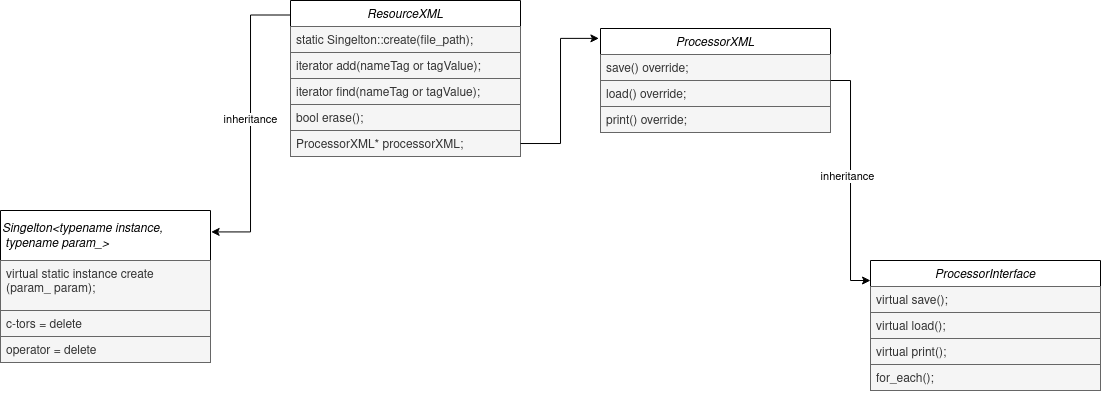

The diagram above was exported from draw.io. Its source (the exported page's mxGraphModel, read from the mxfile embedded in the PNG):
<mxGraphModel dx="1585" dy="660" grid="1" gridSize="10" guides="1" tooltips="1" connect="1" arrows="1" fold="1" page="0" pageScale="1" pageWidth="827" pageHeight="1169" background="none" math="0" shadow="0">
  <root>
    <mxCell id="WIyWlLk6GJQsqaUBKTNV-0" />
    <mxCell id="WIyWlLk6GJQsqaUBKTNV-1" parent="WIyWlLk6GJQsqaUBKTNV-0" />
    <mxCell id="HJg41ygHhyjI8MeKhslL-22" style="edgeStyle=orthogonalEdgeStyle;rounded=0;orthogonalLoop=1;jettySize=auto;html=1;exitX=0.003;exitY=0.093;exitDx=0;exitDy=0;exitPerimeter=0;entryX=1.003;entryY=0.141;entryDx=0;entryDy=0;entryPerimeter=0;" edge="1" parent="WIyWlLk6GJQsqaUBKTNV-1" source="zkfFHV4jXpPFQw0GAbJ--0" target="HJg41ygHhyjI8MeKhslL-0">
      <mxGeometry relative="1" as="geometry">
        <mxPoint x="160" y="220" as="targetPoint" />
      </mxGeometry>
    </mxCell>
    <mxCell id="HJg41ygHhyjI8MeKhslL-23" value="inheritance" style="edgeLabel;html=1;align=center;verticalAlign=middle;resizable=0;points=[];rotation=0;" vertex="1" connectable="0" parent="HJg41ygHhyjI8MeKhslL-22">
      <mxGeometry x="-0.0208" relative="1" as="geometry">
        <mxPoint as="offset" />
      </mxGeometry>
    </mxCell>
    <mxCell id="zkfFHV4jXpPFQw0GAbJ--0" value="ResourceXML" style="swimlane;fontStyle=2;align=center;verticalAlign=top;childLayout=stackLayout;horizontal=1;startSize=26;horizontalStack=0;resizeParent=1;resizeLast=0;collapsible=1;marginBottom=0;rounded=0;shadow=0;strokeWidth=1;fontColor=default;labelBackgroundColor=none;labelBorderColor=none;" parent="WIyWlLk6GJQsqaUBKTNV-1" vertex="1">
      <mxGeometry x="180" y="140" width="230" height="156" as="geometry">
        <mxRectangle x="230" y="140" width="160" height="26" as="alternateBounds" />
      </mxGeometry>
    </mxCell>
    <mxCell id="zkfFHV4jXpPFQw0GAbJ--2" value="static Singelton::create(file_path);" style="text;align=left;verticalAlign=top;spacingLeft=4;spacingRight=4;overflow=hidden;rotatable=0;points=[[0,0.5],[1,0.5]];portConstraint=eastwest;rounded=0;shadow=0;html=0;fontColor=#333333;labelBackgroundColor=none;labelBorderColor=none;fillColor=#f5f5f5;strokeColor=#666666;" parent="zkfFHV4jXpPFQw0GAbJ--0" vertex="1">
      <mxGeometry y="26" width="230" height="26" as="geometry" />
    </mxCell>
    <mxCell id="zkfFHV4jXpPFQw0GAbJ--3" value="iterator add(nameTag or tagValue);" style="text;align=left;verticalAlign=top;spacingLeft=4;spacingRight=4;overflow=hidden;rotatable=0;points=[[0,0.5],[1,0.5]];portConstraint=eastwest;rounded=0;shadow=0;html=0;fontColor=#333333;labelBackgroundColor=none;labelBorderColor=none;fillColor=#f5f5f5;strokeColor=#666666;" parent="zkfFHV4jXpPFQw0GAbJ--0" vertex="1">
      <mxGeometry y="52" width="230" height="26" as="geometry" />
    </mxCell>
    <mxCell id="HJg41ygHhyjI8MeKhslL-10" value="iterator find(nameTag or tagValue);" style="text;align=left;verticalAlign=top;spacingLeft=4;spacingRight=4;overflow=hidden;rotatable=0;points=[[0,0.5],[1,0.5]];portConstraint=eastwest;rounded=0;shadow=0;html=0;fontColor=#333333;labelBackgroundColor=none;labelBorderColor=none;fillColor=#f5f5f5;strokeColor=#666666;" vertex="1" parent="zkfFHV4jXpPFQw0GAbJ--0">
      <mxGeometry y="78" width="230" height="26" as="geometry" />
    </mxCell>
    <mxCell id="HJg41ygHhyjI8MeKhslL-12" value="bool erase();" style="text;align=left;verticalAlign=top;spacingLeft=4;spacingRight=4;overflow=hidden;rotatable=0;points=[[0,0.5],[1,0.5]];portConstraint=eastwest;rounded=0;shadow=0;html=0;fontColor=#333333;labelBackgroundColor=none;labelBorderColor=none;fillColor=#f5f5f5;strokeColor=#666666;" vertex="1" parent="zkfFHV4jXpPFQw0GAbJ--0">
      <mxGeometry y="104" width="230" height="26" as="geometry" />
    </mxCell>
    <mxCell id="HJg41ygHhyjI8MeKhslL-11" value="ProcessorXML* processorXML;" style="text;align=left;verticalAlign=top;spacingLeft=4;spacingRight=4;overflow=hidden;rotatable=0;points=[[0,0.5],[1,0.5]];portConstraint=eastwest;rounded=0;shadow=0;html=0;fontColor=#333333;labelBackgroundColor=none;labelBorderColor=none;fillColor=#f5f5f5;strokeColor=#666666;" vertex="1" parent="zkfFHV4jXpPFQw0GAbJ--0">
      <mxGeometry y="130" width="230" height="26" as="geometry" />
    </mxCell>
    <mxCell id="HJg41ygHhyjI8MeKhslL-0" value="&lt;div align=&quot;left&quot;&gt;Singelton&amp;lt;typename instance,&lt;/div&gt;&lt;div align=&quot;left&quot;&gt;&amp;nbsp;typename param_&amp;gt;&lt;/div&gt;" style="swimlane;fontStyle=2;align=left;verticalAlign=middle;childLayout=stackLayout;horizontal=1;startSize=50;horizontalStack=0;resizeParent=1;resizeLast=0;collapsible=1;marginBottom=0;rounded=0;shadow=0;strokeWidth=1;fontColor=default;labelBackgroundColor=none;labelBorderColor=none;html=1;" vertex="1" parent="WIyWlLk6GJQsqaUBKTNV-1">
      <mxGeometry x="-110" y="350" width="210" height="152" as="geometry">
        <mxRectangle x="230" y="140" width="160" height="26" as="alternateBounds" />
      </mxGeometry>
    </mxCell>
    <mxCell id="HJg41ygHhyjI8MeKhslL-1" value="virtual static instance create&#10;(param_ param);" style="text;align=left;verticalAlign=top;spacingLeft=4;spacingRight=4;overflow=hidden;rotatable=0;points=[[0,0.5],[1,0.5]];portConstraint=eastwest;labelBackgroundColor=none;labelBorderColor=none;fillColor=#f5f5f5;fontColor=#333333;strokeColor=#666666;" vertex="1" parent="HJg41ygHhyjI8MeKhslL-0">
      <mxGeometry y="50" width="210" height="50" as="geometry" />
    </mxCell>
    <mxCell id="HJg41ygHhyjI8MeKhslL-2" value="c-tors = delete" style="text;align=left;verticalAlign=top;spacingLeft=4;spacingRight=4;overflow=hidden;rotatable=0;points=[[0,0.5],[1,0.5]];portConstraint=eastwest;rounded=0;shadow=0;html=0;fontColor=#333333;labelBackgroundColor=none;labelBorderColor=none;fillColor=#f5f5f5;strokeColor=#666666;" vertex="1" parent="HJg41ygHhyjI8MeKhslL-0">
      <mxGeometry y="100" width="210" height="26" as="geometry" />
    </mxCell>
    <mxCell id="HJg41ygHhyjI8MeKhslL-3" value="operator = delete" style="text;align=left;verticalAlign=top;spacingLeft=4;spacingRight=4;overflow=hidden;rotatable=0;points=[[0,0.5],[1,0.5]];portConstraint=eastwest;rounded=0;shadow=0;html=0;fontColor=#333333;labelBackgroundColor=none;labelBorderColor=none;fillColor=#f5f5f5;strokeColor=#666666;" vertex="1" parent="HJg41ygHhyjI8MeKhslL-0">
      <mxGeometry y="126" width="210" height="26" as="geometry" />
    </mxCell>
    <mxCell id="HJg41ygHhyjI8MeKhslL-13" value="ProcessorXML" style="swimlane;fontStyle=2;align=center;verticalAlign=top;childLayout=stackLayout;horizontal=1;startSize=26;horizontalStack=0;resizeParent=1;resizeLast=0;collapsible=1;marginBottom=0;rounded=0;shadow=0;strokeWidth=1;fontColor=default;labelBackgroundColor=none;labelBorderColor=none;" vertex="1" parent="WIyWlLk6GJQsqaUBKTNV-1">
      <mxGeometry x="490" y="168" width="230" height="104" as="geometry">
        <mxRectangle x="230" y="140" width="160" height="26" as="alternateBounds" />
      </mxGeometry>
    </mxCell>
    <mxCell id="HJg41ygHhyjI8MeKhslL-14" value="save() override;" style="text;align=left;verticalAlign=top;spacingLeft=4;spacingRight=4;overflow=hidden;rotatable=0;points=[[0,0.5],[1,0.5]];portConstraint=eastwest;rounded=0;shadow=0;html=0;fontColor=#333333;labelBackgroundColor=none;labelBorderColor=none;fillColor=#f5f5f5;strokeColor=#666666;" vertex="1" parent="HJg41ygHhyjI8MeKhslL-13">
      <mxGeometry y="26" width="230" height="26" as="geometry" />
    </mxCell>
    <mxCell id="HJg41ygHhyjI8MeKhslL-15" value="load() override;" style="text;align=left;verticalAlign=top;spacingLeft=4;spacingRight=4;overflow=hidden;rotatable=0;points=[[0,0.5],[1,0.5]];portConstraint=eastwest;rounded=0;shadow=0;html=0;fontColor=#333333;labelBackgroundColor=none;labelBorderColor=none;fillColor=#f5f5f5;strokeColor=#666666;" vertex="1" parent="HJg41ygHhyjI8MeKhslL-13">
      <mxGeometry y="52" width="230" height="26" as="geometry" />
    </mxCell>
    <mxCell id="HJg41ygHhyjI8MeKhslL-16" value="print() override;" style="text;align=left;verticalAlign=top;spacingLeft=4;spacingRight=4;overflow=hidden;rotatable=0;points=[[0,0.5],[1,0.5]];portConstraint=eastwest;rounded=0;shadow=0;html=0;fontColor=#333333;labelBackgroundColor=none;labelBorderColor=none;fillColor=#f5f5f5;strokeColor=#666666;" vertex="1" parent="HJg41ygHhyjI8MeKhslL-13">
      <mxGeometry y="78" width="230" height="26" as="geometry" />
    </mxCell>
    <mxCell id="HJg41ygHhyjI8MeKhslL-20" style="edgeStyle=orthogonalEdgeStyle;rounded=0;orthogonalLoop=1;jettySize=auto;html=1;entryX=-0.007;entryY=0.095;entryDx=0;entryDy=0;entryPerimeter=0;" edge="1" parent="WIyWlLk6GJQsqaUBKTNV-1" source="HJg41ygHhyjI8MeKhslL-11" target="HJg41ygHhyjI8MeKhslL-13">
      <mxGeometry relative="1" as="geometry" />
    </mxCell>
    <mxCell id="HJg41ygHhyjI8MeKhslL-24" value="ProcessorInterface" style="swimlane;fontStyle=2;align=center;verticalAlign=top;childLayout=stackLayout;horizontal=1;startSize=26;horizontalStack=0;resizeParent=1;resizeLast=0;collapsible=1;marginBottom=0;rounded=0;shadow=0;strokeWidth=1;fontColor=default;labelBackgroundColor=none;labelBorderColor=none;" vertex="1" parent="WIyWlLk6GJQsqaUBKTNV-1">
      <mxGeometry x="760" y="400" width="230" height="130" as="geometry">
        <mxRectangle x="230" y="140" width="160" height="26" as="alternateBounds" />
      </mxGeometry>
    </mxCell>
    <mxCell id="HJg41ygHhyjI8MeKhslL-25" value="virtual save();" style="text;align=left;verticalAlign=top;spacingLeft=4;spacingRight=4;overflow=hidden;rotatable=0;points=[[0,0.5],[1,0.5]];portConstraint=eastwest;rounded=0;shadow=0;html=0;fontColor=#333333;labelBackgroundColor=none;labelBorderColor=none;fillColor=#f5f5f5;strokeColor=#666666;" vertex="1" parent="HJg41ygHhyjI8MeKhslL-24">
      <mxGeometry y="26" width="230" height="26" as="geometry" />
    </mxCell>
    <mxCell id="HJg41ygHhyjI8MeKhslL-26" value="virtual load();" style="text;align=left;verticalAlign=top;spacingLeft=4;spacingRight=4;overflow=hidden;rotatable=0;points=[[0,0.5],[1,0.5]];portConstraint=eastwest;rounded=0;shadow=0;html=0;fontColor=#333333;labelBackgroundColor=none;labelBorderColor=none;fillColor=#f5f5f5;strokeColor=#666666;" vertex="1" parent="HJg41ygHhyjI8MeKhslL-24">
      <mxGeometry y="52" width="230" height="26" as="geometry" />
    </mxCell>
    <mxCell id="HJg41ygHhyjI8MeKhslL-28" value="virtual print();" style="text;align=left;verticalAlign=top;spacingLeft=4;spacingRight=4;overflow=hidden;rotatable=0;points=[[0,0.5],[1,0.5]];portConstraint=eastwest;rounded=0;shadow=0;html=0;fontColor=#333333;labelBackgroundColor=none;labelBorderColor=none;fillColor=#f5f5f5;strokeColor=#666666;" vertex="1" parent="HJg41ygHhyjI8MeKhslL-24">
      <mxGeometry y="78" width="230" height="26" as="geometry" />
    </mxCell>
    <mxCell id="HJg41ygHhyjI8MeKhslL-27" value="for_each();" style="text;align=left;verticalAlign=top;spacingLeft=4;spacingRight=4;overflow=hidden;rotatable=0;points=[[0,0.5],[1,0.5]];portConstraint=eastwest;rounded=0;shadow=0;html=0;fontColor=#333333;labelBackgroundColor=none;labelBorderColor=none;fillColor=#f5f5f5;strokeColor=#666666;" vertex="1" parent="HJg41ygHhyjI8MeKhslL-24">
      <mxGeometry y="104" width="230" height="26" as="geometry" />
    </mxCell>
    <mxCell id="HJg41ygHhyjI8MeKhslL-30" style="edgeStyle=orthogonalEdgeStyle;rounded=0;orthogonalLoop=1;jettySize=auto;html=1;entryX=0;entryY=0.154;entryDx=0;entryDy=0;entryPerimeter=0;" edge="1" parent="WIyWlLk6GJQsqaUBKTNV-1" source="HJg41ygHhyjI8MeKhslL-13" target="HJg41ygHhyjI8MeKhslL-24">
      <mxGeometry relative="1" as="geometry">
        <mxPoint x="680" y="390" as="targetPoint" />
      </mxGeometry>
    </mxCell>
    <mxCell id="HJg41ygHhyjI8MeKhslL-31" value="inheritance" style="edgeLabel;html=1;align=center;verticalAlign=middle;resizable=0;points=[];" vertex="1" connectable="0" parent="HJg41ygHhyjI8MeKhslL-30">
      <mxGeometry x="-0.0355" y="-3" relative="1" as="geometry">
        <mxPoint as="offset" />
      </mxGeometry>
    </mxCell>
  </root>
</mxGraphModel>